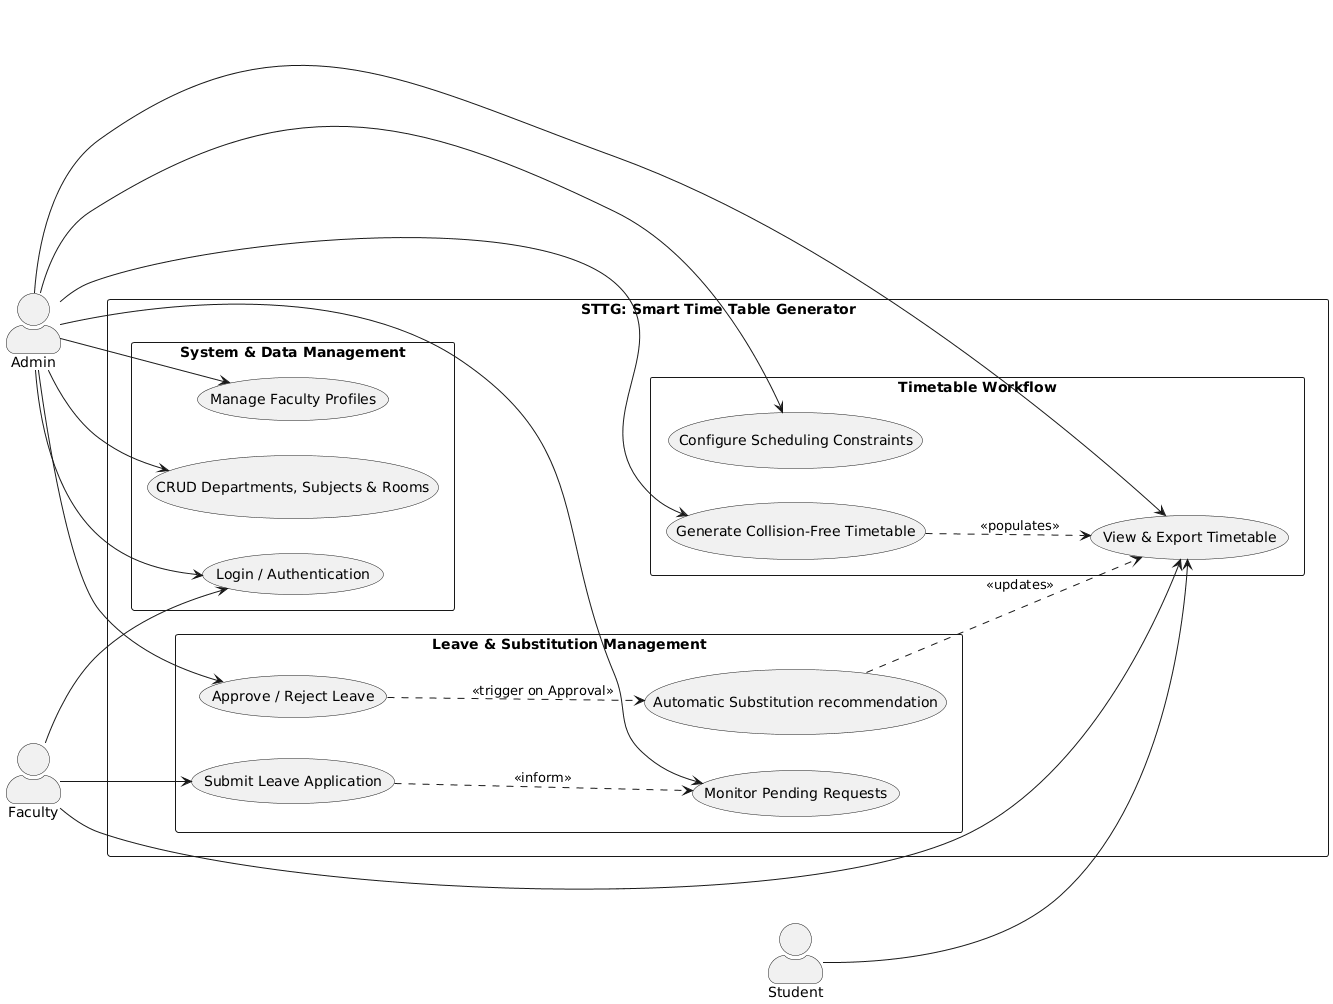

The diagram above was rendered by PlantUML. Its source (embedded in the PNG):
@startuml
skinparam actorStyle awesome
left to right direction
skinparam packageStyle rectangle

actor "Admin" as admin
actor "Faculty" as faculty
actor "Student" as student

rectangle "STTG: Smart Time Table Generator" {
  
  package "System & Data Management" {
    usecase "Login / Authentication" as UC_Auth
    usecase "CRUD Departments, Subjects & Rooms" as UC_Masters
    usecase "Manage Faculty Profiles" as UC_Faculty
  }

  package "Timetable Workflow" {
    usecase "Configure Scheduling Constraints" as UC_Constraints
    usecase "Generate Collision-Free Timetable" as UC_Generate
    usecase "View & Export Timetable" as UC_View
  }

  package "Leave & Substitution Management" {
    usecase "Submit Leave Application" as UC_Leave_Req
    usecase "Monitor Pending Requests" as UC_Leave_Monitor
    usecase "Approve / Reject Leave" as UC_Leave_Action
    usecase "Automatic Substitution recommendation" as UC_Sub
  }
}

admin --> UC_Auth
admin --> UC_Masters
admin --> UC_Faculty
admin --> UC_Constraints
admin --> UC_Generate
admin --> UC_View
admin --> UC_Leave_Monitor
admin --> UC_Leave_Action

faculty --> UC_Auth
faculty --> UC_View
faculty --> UC_Leave_Req

student --> UC_View

' Relationships
UC_Leave_Req ..> UC_Leave_Monitor : <<inform>>
UC_Leave_Action ..> UC_Sub : <<trigger on Approval>>
UC_Sub ..> UC_View : <<updates>>
UC_Generate ..> UC_View : <<populates>>

@enduml